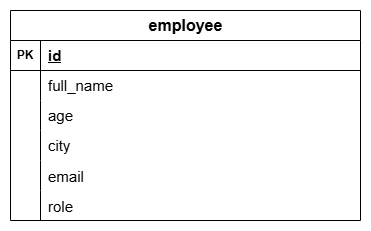

The diagram above was exported from draw.io. Its source (the exported page's mxGraphModel, read from the mxfile embedded in the PNG):
<mxGraphModel dx="1050" dy="522" grid="1" gridSize="10" guides="1" tooltips="1" connect="1" arrows="1" fold="1" page="1" pageScale="1" pageWidth="827" pageHeight="1169" math="0" shadow="0">
  <root>
    <mxCell id="0" />
    <mxCell id="1" parent="0" />
    <mxCell id="gey_TlcJWuVOpdI8ZLO7-1" value="employee" style="shape=table;startSize=30;container=1;collapsible=1;childLayout=tableLayout;fixedRows=1;rowLines=0;fontStyle=1;align=center;resizeLast=1;html=1;fontSize=16;" vertex="1" parent="1">
      <mxGeometry x="320" y="200" width="350" height="210" as="geometry" />
    </mxCell>
    <mxCell id="gey_TlcJWuVOpdI8ZLO7-2" value="" style="shape=tableRow;horizontal=0;startSize=0;swimlaneHead=0;swimlaneBody=0;fillColor=none;collapsible=0;dropTarget=0;points=[[0,0.5],[1,0.5]];portConstraint=eastwest;top=0;left=0;right=0;bottom=1;" vertex="1" parent="gey_TlcJWuVOpdI8ZLO7-1">
      <mxGeometry y="30" width="350" height="30" as="geometry" />
    </mxCell>
    <mxCell id="gey_TlcJWuVOpdI8ZLO7-3" value="PK" style="shape=partialRectangle;connectable=0;fillColor=none;top=0;left=0;bottom=0;right=0;fontStyle=1;overflow=hidden;whiteSpace=wrap;html=1;" vertex="1" parent="gey_TlcJWuVOpdI8ZLO7-2">
      <mxGeometry width="30" height="30" as="geometry">
        <mxRectangle width="30" height="30" as="alternateBounds" />
      </mxGeometry>
    </mxCell>
    <mxCell id="gey_TlcJWuVOpdI8ZLO7-4" value="id" style="shape=partialRectangle;connectable=0;fillColor=none;top=0;left=0;bottom=0;right=0;align=left;spacingLeft=6;fontStyle=5;overflow=hidden;whiteSpace=wrap;html=1;fontSize=15;" vertex="1" parent="gey_TlcJWuVOpdI8ZLO7-2">
      <mxGeometry x="30" width="320" height="30" as="geometry">
        <mxRectangle width="320" height="30" as="alternateBounds" />
      </mxGeometry>
    </mxCell>
    <mxCell id="gey_TlcJWuVOpdI8ZLO7-5" value="" style="shape=tableRow;horizontal=0;startSize=0;swimlaneHead=0;swimlaneBody=0;fillColor=none;collapsible=0;dropTarget=0;points=[[0,0.5],[1,0.5]];portConstraint=eastwest;top=0;left=0;right=0;bottom=0;" vertex="1" parent="gey_TlcJWuVOpdI8ZLO7-1">
      <mxGeometry y="60" width="350" height="30" as="geometry" />
    </mxCell>
    <mxCell id="gey_TlcJWuVOpdI8ZLO7-6" value="" style="shape=partialRectangle;connectable=0;fillColor=none;top=0;left=0;bottom=0;right=0;editable=1;overflow=hidden;whiteSpace=wrap;html=1;" vertex="1" parent="gey_TlcJWuVOpdI8ZLO7-5">
      <mxGeometry width="30" height="30" as="geometry">
        <mxRectangle width="30" height="30" as="alternateBounds" />
      </mxGeometry>
    </mxCell>
    <mxCell id="gey_TlcJWuVOpdI8ZLO7-7" value="full_name" style="shape=partialRectangle;connectable=0;fillColor=none;top=0;left=0;bottom=0;right=0;align=left;spacingLeft=6;overflow=hidden;whiteSpace=wrap;html=1;fontSize=15;" vertex="1" parent="gey_TlcJWuVOpdI8ZLO7-5">
      <mxGeometry x="30" width="320" height="30" as="geometry">
        <mxRectangle width="320" height="30" as="alternateBounds" />
      </mxGeometry>
    </mxCell>
    <mxCell id="gey_TlcJWuVOpdI8ZLO7-8" value="" style="shape=tableRow;horizontal=0;startSize=0;swimlaneHead=0;swimlaneBody=0;fillColor=none;collapsible=0;dropTarget=0;points=[[0,0.5],[1,0.5]];portConstraint=eastwest;top=0;left=0;right=0;bottom=0;" vertex="1" parent="gey_TlcJWuVOpdI8ZLO7-1">
      <mxGeometry y="90" width="350" height="30" as="geometry" />
    </mxCell>
    <mxCell id="gey_TlcJWuVOpdI8ZLO7-9" value="" style="shape=partialRectangle;connectable=0;fillColor=none;top=0;left=0;bottom=0;right=0;editable=1;overflow=hidden;whiteSpace=wrap;html=1;" vertex="1" parent="gey_TlcJWuVOpdI8ZLO7-8">
      <mxGeometry width="30" height="30" as="geometry">
        <mxRectangle width="30" height="30" as="alternateBounds" />
      </mxGeometry>
    </mxCell>
    <mxCell id="gey_TlcJWuVOpdI8ZLO7-10" value="age" style="shape=partialRectangle;connectable=0;fillColor=none;top=0;left=0;bottom=0;right=0;align=left;spacingLeft=6;overflow=hidden;whiteSpace=wrap;html=1;fontSize=15;" vertex="1" parent="gey_TlcJWuVOpdI8ZLO7-8">
      <mxGeometry x="30" width="320" height="30" as="geometry">
        <mxRectangle width="320" height="30" as="alternateBounds" />
      </mxGeometry>
    </mxCell>
    <mxCell id="gey_TlcJWuVOpdI8ZLO7-11" value="" style="shape=tableRow;horizontal=0;startSize=0;swimlaneHead=0;swimlaneBody=0;fillColor=none;collapsible=0;dropTarget=0;points=[[0,0.5],[1,0.5]];portConstraint=eastwest;top=0;left=0;right=0;bottom=0;" vertex="1" parent="gey_TlcJWuVOpdI8ZLO7-1">
      <mxGeometry y="120" width="350" height="30" as="geometry" />
    </mxCell>
    <mxCell id="gey_TlcJWuVOpdI8ZLO7-12" value="" style="shape=partialRectangle;connectable=0;fillColor=none;top=0;left=0;bottom=0;right=0;editable=1;overflow=hidden;whiteSpace=wrap;html=1;" vertex="1" parent="gey_TlcJWuVOpdI8ZLO7-11">
      <mxGeometry width="30" height="30" as="geometry">
        <mxRectangle width="30" height="30" as="alternateBounds" />
      </mxGeometry>
    </mxCell>
    <mxCell id="gey_TlcJWuVOpdI8ZLO7-13" value="city" style="shape=partialRectangle;connectable=0;fillColor=none;top=0;left=0;bottom=0;right=0;align=left;spacingLeft=6;overflow=hidden;whiteSpace=wrap;html=1;fontSize=15;" vertex="1" parent="gey_TlcJWuVOpdI8ZLO7-11">
      <mxGeometry x="30" width="320" height="30" as="geometry">
        <mxRectangle width="320" height="30" as="alternateBounds" />
      </mxGeometry>
    </mxCell>
    <mxCell id="gey_TlcJWuVOpdI8ZLO7-14" value="" style="shape=tableRow;horizontal=0;startSize=0;swimlaneHead=0;swimlaneBody=0;fillColor=none;collapsible=0;dropTarget=0;points=[[0,0.5],[1,0.5]];portConstraint=eastwest;top=0;left=0;right=0;bottom=0;" vertex="1" parent="gey_TlcJWuVOpdI8ZLO7-1">
      <mxGeometry y="150" width="350" height="30" as="geometry" />
    </mxCell>
    <mxCell id="gey_TlcJWuVOpdI8ZLO7-15" value="" style="shape=partialRectangle;connectable=0;fillColor=none;top=0;left=0;bottom=0;right=0;editable=1;overflow=hidden;" vertex="1" parent="gey_TlcJWuVOpdI8ZLO7-14">
      <mxGeometry width="30" height="30" as="geometry">
        <mxRectangle width="30" height="30" as="alternateBounds" />
      </mxGeometry>
    </mxCell>
    <mxCell id="gey_TlcJWuVOpdI8ZLO7-16" value="email" style="shape=partialRectangle;connectable=0;fillColor=none;top=0;left=0;bottom=0;right=0;align=left;spacingLeft=6;overflow=hidden;fontSize=15;" vertex="1" parent="gey_TlcJWuVOpdI8ZLO7-14">
      <mxGeometry x="30" width="320" height="30" as="geometry">
        <mxRectangle width="320" height="30" as="alternateBounds" />
      </mxGeometry>
    </mxCell>
    <mxCell id="gey_TlcJWuVOpdI8ZLO7-17" value="" style="shape=tableRow;horizontal=0;startSize=0;swimlaneHead=0;swimlaneBody=0;fillColor=none;collapsible=0;dropTarget=0;points=[[0,0.5],[1,0.5]];portConstraint=eastwest;top=0;left=0;right=0;bottom=0;" vertex="1" parent="gey_TlcJWuVOpdI8ZLO7-1">
      <mxGeometry y="180" width="350" height="30" as="geometry" />
    </mxCell>
    <mxCell id="gey_TlcJWuVOpdI8ZLO7-18" value="" style="shape=partialRectangle;connectable=0;fillColor=none;top=0;left=0;bottom=0;right=0;editable=1;overflow=hidden;" vertex="1" parent="gey_TlcJWuVOpdI8ZLO7-17">
      <mxGeometry width="30" height="30" as="geometry">
        <mxRectangle width="30" height="30" as="alternateBounds" />
      </mxGeometry>
    </mxCell>
    <mxCell id="gey_TlcJWuVOpdI8ZLO7-19" value="role" style="shape=partialRectangle;connectable=0;fillColor=none;top=0;left=0;bottom=0;right=0;align=left;spacingLeft=6;overflow=hidden;fontSize=15;" vertex="1" parent="gey_TlcJWuVOpdI8ZLO7-17">
      <mxGeometry x="30" width="320" height="30" as="geometry">
        <mxRectangle width="320" height="30" as="alternateBounds" />
      </mxGeometry>
    </mxCell>
  </root>
</mxGraphModel>